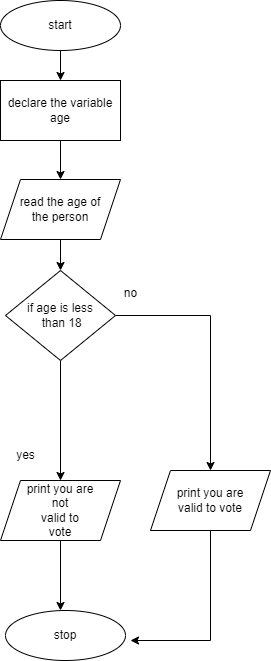

The diagram above was exported from draw.io. Its source (the exported page's mxGraphModel, read from the mxfile embedded in the PNG):
<mxGraphModel dx="880" dy="484" grid="1" gridSize="10" guides="1" tooltips="1" connect="1" arrows="1" fold="1" page="1" pageScale="1" pageWidth="850" pageHeight="1100" math="0" shadow="0">
  <root>
    <mxCell id="0" />
    <mxCell id="1" parent="0" />
    <mxCell id="TJs5yn7WbJtoGqJ0WvGm-3" value="" style="edgeStyle=orthogonalEdgeStyle;rounded=0;orthogonalLoop=1;jettySize=auto;html=1;" edge="1" parent="1" source="TJs5yn7WbJtoGqJ0WvGm-1" target="TJs5yn7WbJtoGqJ0WvGm-2">
      <mxGeometry relative="1" as="geometry" />
    </mxCell>
    <mxCell id="TJs5yn7WbJtoGqJ0WvGm-1" value="start" style="ellipse;whiteSpace=wrap;html=1;" vertex="1" parent="1">
      <mxGeometry x="370" y="120" width="120" height="50" as="geometry" />
    </mxCell>
    <mxCell id="TJs5yn7WbJtoGqJ0WvGm-5" value="" style="edgeStyle=orthogonalEdgeStyle;rounded=0;orthogonalLoop=1;jettySize=auto;html=1;" edge="1" parent="1" source="TJs5yn7WbJtoGqJ0WvGm-2" target="TJs5yn7WbJtoGqJ0WvGm-4">
      <mxGeometry relative="1" as="geometry" />
    </mxCell>
    <mxCell id="TJs5yn7WbJtoGqJ0WvGm-2" value="declare the variable age" style="whiteSpace=wrap;html=1;" vertex="1" parent="1">
      <mxGeometry x="370" y="200" width="120" height="60" as="geometry" />
    </mxCell>
    <mxCell id="TJs5yn7WbJtoGqJ0WvGm-7" value="" style="edgeStyle=orthogonalEdgeStyle;rounded=0;orthogonalLoop=1;jettySize=auto;html=1;" edge="1" parent="1" source="TJs5yn7WbJtoGqJ0WvGm-4" target="TJs5yn7WbJtoGqJ0WvGm-6">
      <mxGeometry relative="1" as="geometry" />
    </mxCell>
    <mxCell id="TJs5yn7WbJtoGqJ0WvGm-4" value="read the age of &lt;br&gt;the person" style="shape=parallelogram;perimeter=parallelogramPerimeter;whiteSpace=wrap;html=1;fixedSize=1;" vertex="1" parent="1">
      <mxGeometry x="370" y="299" width="120" height="60" as="geometry" />
    </mxCell>
    <mxCell id="TJs5yn7WbJtoGqJ0WvGm-9" value="" style="edgeStyle=orthogonalEdgeStyle;rounded=0;orthogonalLoop=1;jettySize=auto;html=1;" edge="1" parent="1" source="TJs5yn7WbJtoGqJ0WvGm-6">
      <mxGeometry relative="1" as="geometry">
        <mxPoint x="580" y="590" as="targetPoint" />
      </mxGeometry>
    </mxCell>
    <mxCell id="TJs5yn7WbJtoGqJ0WvGm-11" value="" style="edgeStyle=orthogonalEdgeStyle;rounded=0;orthogonalLoop=1;jettySize=auto;html=1;" edge="1" parent="1" source="TJs5yn7WbJtoGqJ0WvGm-6" target="TJs5yn7WbJtoGqJ0WvGm-10">
      <mxGeometry relative="1" as="geometry" />
    </mxCell>
    <mxCell id="TJs5yn7WbJtoGqJ0WvGm-6" value="if age is less&lt;br&gt;&amp;nbsp;than 18" style="rhombus;whiteSpace=wrap;html=1;" vertex="1" parent="1">
      <mxGeometry x="375" y="390" width="110" height="90" as="geometry" />
    </mxCell>
    <mxCell id="TJs5yn7WbJtoGqJ0WvGm-10" value="print you are &lt;br&gt;not &lt;br&gt;valid to&lt;br&gt;vote" style="shape=parallelogram;perimeter=parallelogramPerimeter;whiteSpace=wrap;html=1;fixedSize=1;" vertex="1" parent="1">
      <mxGeometry x="370" y="600" width="120" height="60" as="geometry" />
    </mxCell>
    <mxCell id="TJs5yn7WbJtoGqJ0WvGm-12" value="print you are &lt;br&gt;valid to vote" style="shape=parallelogram;perimeter=parallelogramPerimeter;whiteSpace=wrap;html=1;fixedSize=1;" vertex="1" parent="1">
      <mxGeometry x="520" y="590" width="120" height="60" as="geometry" />
    </mxCell>
    <mxCell id="TJs5yn7WbJtoGqJ0WvGm-14" value="no" style="text;html=1;align=center;verticalAlign=middle;resizable=0;points=[];autosize=1;strokeColor=none;fillColor=none;" vertex="1" parent="1">
      <mxGeometry x="480" y="398" width="40" height="30" as="geometry" />
    </mxCell>
    <mxCell id="TJs5yn7WbJtoGqJ0WvGm-15" value="stop" style="ellipse;whiteSpace=wrap;html=1;" vertex="1" parent="1">
      <mxGeometry x="375" y="730" width="120" height="50" as="geometry" />
    </mxCell>
    <mxCell id="TJs5yn7WbJtoGqJ0WvGm-17" value="" style="endArrow=classic;html=1;rounded=0;exitX=0.5;exitY=1;exitDx=0;exitDy=0;" edge="1" parent="1" source="TJs5yn7WbJtoGqJ0WvGm-12">
      <mxGeometry width="50" height="50" relative="1" as="geometry">
        <mxPoint x="400" y="830" as="sourcePoint" />
        <mxPoint x="500" y="760" as="targetPoint" />
        <Array as="points">
          <mxPoint x="580" y="760" />
        </Array>
      </mxGeometry>
    </mxCell>
    <mxCell id="TJs5yn7WbJtoGqJ0WvGm-19" value="" style="endArrow=classic;html=1;rounded=0;exitX=0.5;exitY=1;exitDx=0;exitDy=0;" edge="1" parent="1" source="TJs5yn7WbJtoGqJ0WvGm-10">
      <mxGeometry width="50" height="50" relative="1" as="geometry">
        <mxPoint x="400" y="630" as="sourcePoint" />
        <mxPoint x="430" y="730" as="targetPoint" />
      </mxGeometry>
    </mxCell>
    <mxCell id="TJs5yn7WbJtoGqJ0WvGm-20" value="yes" style="text;html=1;align=center;verticalAlign=middle;resizable=0;points=[];autosize=1;strokeColor=none;fillColor=none;" vertex="1" parent="1">
      <mxGeometry x="375" y="560" width="40" height="30" as="geometry" />
    </mxCell>
  </root>
</mxGraphModel>